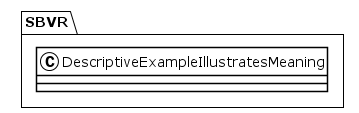

The diagram above was rendered by PlantUML. Its source (embedded in the PNG):
@startuml
!theme plain
package SBVR {
class DescriptiveExampleIllustratesMeaning {
}
}
@enduml